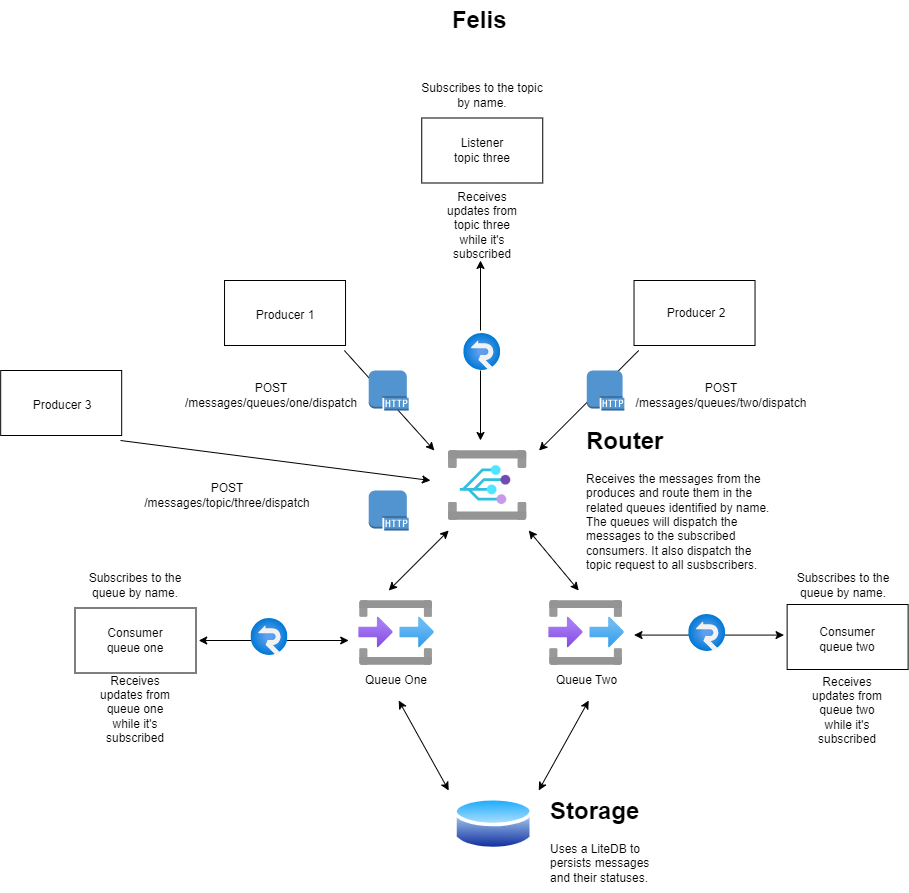

The diagram above was exported from draw.io. Its source (the exported page's mxGraphModel, read from the mxfile embedded in the PNG):
<mxGraphModel dx="1235" dy="2268" grid="1" gridSize="10" guides="1" tooltips="1" connect="1" arrows="1" fold="1" page="1" pageScale="1" pageWidth="1169" pageHeight="827" background="#ffffff" math="0" shadow="0">
  <root>
    <mxCell id="0" />
    <mxCell id="1" parent="0" />
    <mxCell id="87TQgImOmd9mAPaDWuf3-4" value="" style="rounded=0;whiteSpace=wrap;html=1;" parent="1" vertex="1">
      <mxGeometry x="174.5" y="-352.5" width="121" height="65" as="geometry" />
    </mxCell>
    <mxCell id="87TQgImOmd9mAPaDWuf3-1" value="" style="rounded=0;whiteSpace=wrap;html=1;" parent="1" vertex="1">
      <mxGeometry x="324.03" y="-680" width="121" height="65" as="geometry" />
    </mxCell>
    <mxCell id="EvFzL9hhMBAFhy1qA0QG-1" value="" style="image;aspect=fixed;html=1;points=[];align=center;fontSize=12;image=img/lib/azure2/integration/Event_Grid_Subscriptions.svg;" parent="1" vertex="1">
      <mxGeometry x="548.0400000000001" y="-510" width="78.17" height="70" as="geometry" />
    </mxCell>
    <mxCell id="EvFzL9hhMBAFhy1qA0QG-2" value="" style="image;aspect=fixed;html=1;points=[];align=center;fontSize=12;image=img/lib/azure2/general/Input_Output.svg;" parent="1" vertex="1">
      <mxGeometry x="458.21" y="-360" width="75.64" height="65" as="geometry" />
    </mxCell>
    <mxCell id="EvFzL9hhMBAFhy1qA0QG-3" value="" style="image;aspect=fixed;html=1;points=[];align=center;fontSize=12;image=img/lib/azure2/general/Input_Output.svg;" parent="1" vertex="1">
      <mxGeometry x="648.21" y="-360" width="75.64" height="65" as="geometry" />
    </mxCell>
    <mxCell id="EvFzL9hhMBAFhy1qA0QG-4" value="" style="endArrow=classic;startArrow=classic;html=1;rounded=0;" parent="1" edge="1">
      <mxGeometry width="50" height="50" relative="1" as="geometry">
        <mxPoint x="488.21" y="-370" as="sourcePoint" />
        <mxPoint x="548.21" y="-430" as="targetPoint" />
      </mxGeometry>
    </mxCell>
    <mxCell id="EvFzL9hhMBAFhy1qA0QG-5" value="" style="endArrow=classic;startArrow=classic;html=1;rounded=0;" parent="1" edge="1">
      <mxGeometry width="50" height="50" relative="1" as="geometry">
        <mxPoint x="678.21" y="-370" as="sourcePoint" />
        <mxPoint x="628.21" y="-430" as="targetPoint" />
      </mxGeometry>
    </mxCell>
    <mxCell id="EvFzL9hhMBAFhy1qA0QG-12" value="Queue One" style="text;html=1;strokeColor=none;fillColor=none;align=center;verticalAlign=middle;whiteSpace=wrap;rounded=0;" parent="1" vertex="1">
      <mxGeometry x="445.03" y="-295" width="102" height="30" as="geometry" />
    </mxCell>
    <mxCell id="EvFzL9hhMBAFhy1qA0QG-13" value="Queue Two" style="text;html=1;strokeColor=none;fillColor=none;align=center;verticalAlign=middle;whiteSpace=wrap;rounded=0;" parent="1" vertex="1">
      <mxGeometry x="638.5300000000001" y="-295" width="95" height="30" as="geometry" />
    </mxCell>
    <mxCell id="EvFzL9hhMBAFhy1qA0QG-18" value="Consumer queue one" style="text;html=1;strokeColor=none;fillColor=none;align=center;verticalAlign=middle;whiteSpace=wrap;rounded=0;" parent="1" vertex="1">
      <mxGeometry x="200.00000000000006" y="-335" width="70" height="30" as="geometry" />
    </mxCell>
    <mxCell id="EvFzL9hhMBAFhy1qA0QG-27" value="Receives updates from queue one while it's subscribed" style="text;html=1;strokeColor=none;fillColor=none;align=center;verticalAlign=middle;whiteSpace=wrap;rounded=0;" parent="1" vertex="1">
      <mxGeometry x="193" y="-306.5" width="84" height="110" as="geometry" />
    </mxCell>
    <mxCell id="EvFzL9hhMBAFhy1qA0QG-35" value="Receives updates from queue two while it's subscribed" style="text;html=1;strokeColor=none;fillColor=none;align=center;verticalAlign=middle;whiteSpace=wrap;rounded=0;" parent="1" vertex="1">
      <mxGeometry x="905.1300000000001" y="-305" width="84" height="110" as="geometry" />
    </mxCell>
    <mxCell id="EvFzL9hhMBAFhy1qA0QG-39" value="Producer 1" style="text;html=1;strokeColor=none;fillColor=none;align=center;verticalAlign=middle;whiteSpace=wrap;rounded=0;" parent="1" vertex="1">
      <mxGeometry x="350.49" y="-660" width="70" height="30" as="geometry" />
    </mxCell>
    <mxCell id="EvFzL9hhMBAFhy1qA0QG-46" value="" style="endArrow=classic;html=1;rounded=0;" parent="1" edge="1">
      <mxGeometry width="50" height="50" relative="1" as="geometry">
        <mxPoint x="443.84999999999997" y="-610" as="sourcePoint" />
        <mxPoint x="533.85" y="-510" as="targetPoint" />
      </mxGeometry>
    </mxCell>
    <mxCell id="EvFzL9hhMBAFhy1qA0QG-49" value="POST /messages/queues/two/dispatch" style="text;html=1;strokeColor=none;fillColor=none;align=center;verticalAlign=middle;whiteSpace=wrap;rounded=0;" parent="1" vertex="1">
      <mxGeometry x="723.85" y="-580" width="194.36" height="30" as="geometry" />
    </mxCell>
    <mxCell id="EvFzL9hhMBAFhy1qA0QG-51" value="" style="endArrow=classic;html=1;rounded=0;" parent="1" edge="1">
      <mxGeometry width="50" height="50" relative="1" as="geometry">
        <mxPoint x="738.21" y="-610" as="sourcePoint" />
        <mxPoint x="638.5282348595503" y="-509.99562665465254" as="targetPoint" />
      </mxGeometry>
    </mxCell>
    <mxCell id="Y_HulIMwRs4hoKj2LsJ0-3" value="Subscribes to the queue by name." style="text;html=1;strokeColor=none;fillColor=none;align=center;verticalAlign=middle;whiteSpace=wrap;rounded=0;" parent="1" vertex="1">
      <mxGeometry x="170" y="-390" width="130" height="30" as="geometry" />
    </mxCell>
    <mxCell id="Y_HulIMwRs4hoKj2LsJ0-5" value="" style="outlineConnect=0;dashed=0;verticalLabelPosition=bottom;verticalAlign=top;align=center;html=1;shape=mxgraph.aws3.http_protocol;fillColor=#5294CF;gradientColor=none;" parent="1" vertex="1">
      <mxGeometry x="468.21" y="-590" width="40" height="40" as="geometry" />
    </mxCell>
    <mxCell id="Y_HulIMwRs4hoKj2LsJ0-6" value="" style="outlineConnect=0;dashed=0;verticalLabelPosition=bottom;verticalAlign=top;align=center;html=1;shape=mxgraph.aws3.http_protocol;fillColor=#5294CF;gradientColor=none;" parent="1" vertex="1">
      <mxGeometry x="686.27" y="-590" width="37.58" height="40" as="geometry" />
    </mxCell>
    <mxCell id="Y_HulIMwRs4hoKj2LsJ0-7" value="" style="endArrow=classic;startArrow=classic;html=1;rounded=0;" parent="1" edge="1">
      <mxGeometry width="50" height="50" relative="1" as="geometry">
        <mxPoint x="298.21" y="-320" as="sourcePoint" />
        <mxPoint x="448.21" y="-320" as="targetPoint" />
      </mxGeometry>
    </mxCell>
    <mxCell id="Y_HulIMwRs4hoKj2LsJ0-9" value="" style="endArrow=classic;startArrow=classic;html=1;rounded=0;" parent="1" edge="1">
      <mxGeometry width="50" height="50" relative="1" as="geometry">
        <mxPoint x="733.53" y="-325.41999999999996" as="sourcePoint" />
        <mxPoint x="883.53" y="-325.41999999999996" as="targetPoint" />
      </mxGeometry>
    </mxCell>
    <mxCell id="Y_HulIMwRs4hoKj2LsJ0-11" value="" style="image;aspect=fixed;perimeter=ellipsePerimeter;html=1;align=center;shadow=0;dashed=0;spacingTop=3;image=img/lib/active_directory/database.svg;" parent="1" vertex="1">
      <mxGeometry x="553.21" y="-166" width="80" height="59.2" as="geometry" />
    </mxCell>
    <mxCell id="Y_HulIMwRs4hoKj2LsJ0-12" value="" style="endArrow=classic;startArrow=classic;html=1;rounded=0;" parent="1" edge="1">
      <mxGeometry width="50" height="50" relative="1" as="geometry">
        <mxPoint x="548.21" y="-170" as="sourcePoint" />
        <mxPoint x="498.21" y="-260" as="targetPoint" />
      </mxGeometry>
    </mxCell>
    <mxCell id="Y_HulIMwRs4hoKj2LsJ0-13" value="" style="endArrow=classic;startArrow=classic;html=1;rounded=0;" parent="1" edge="1">
      <mxGeometry width="50" height="50" relative="1" as="geometry">
        <mxPoint x="638.21" y="-170" as="sourcePoint" />
        <mxPoint x="688.21" y="-260" as="targetPoint" />
      </mxGeometry>
    </mxCell>
    <mxCell id="Y_HulIMwRs4hoKj2LsJ0-15" value="&lt;h1 style=&quot;margin-top: 0px;&quot;&gt;Storage&lt;/h1&gt;&lt;p&gt;Uses a LiteDB to persists messages and their statuses.&lt;/p&gt;" style="text;html=1;whiteSpace=wrap;overflow=hidden;rounded=0;" parent="1" vertex="1">
      <mxGeometry x="648.21" y="-170" width="110" height="100" as="geometry" />
    </mxCell>
    <mxCell id="Y_HulIMwRs4hoKj2LsJ0-17" value="&lt;h1 style=&quot;margin-top: 0px;&quot;&gt;Router&lt;/h1&gt;&lt;p&gt;Receives the messages from the produces and route them in the related queues identified by name. The queues will dispatch the messages to the subscribed consumers. It also dispatch the topic request to all susbscribers.&lt;/p&gt;" style="text;html=1;whiteSpace=wrap;overflow=hidden;rounded=0;" parent="1" vertex="1">
      <mxGeometry x="683.63" y="-540" width="186.37" height="160" as="geometry" />
    </mxCell>
    <mxCell id="Y_HulIMwRs4hoKj2LsJ0-18" value="POST /messages/queues/one/dispatch" style="text;html=1;strokeColor=none;fillColor=none;align=center;verticalAlign=middle;whiteSpace=wrap;rounded=0;" parent="1" vertex="1">
      <mxGeometry x="278.21" y="-580" width="186.46" height="30" as="geometry" />
    </mxCell>
    <mxCell id="Y_HulIMwRs4hoKj2LsJ0-19" value="Felis&amp;nbsp;" style="text;strokeColor=none;fillColor=none;html=1;fontSize=24;fontStyle=1;verticalAlign=middle;align=center;" parent="1" vertex="1">
      <mxGeometry x="479.84000000000003" y="-960" width="203.79" height="40" as="geometry" />
    </mxCell>
    <mxCell id="v_jhZpMOKBqzrMzJc6nK-2" value="Subscribes to the queue by name." style="text;html=1;strokeColor=none;fillColor=none;align=center;verticalAlign=middle;whiteSpace=wrap;rounded=0;" parent="1" vertex="1">
      <mxGeometry x="877.63" y="-390" width="130" height="30" as="geometry" />
    </mxCell>
    <mxCell id="87TQgImOmd9mAPaDWuf3-3" value="" style="rounded=0;whiteSpace=wrap;html=1;" parent="1" vertex="1">
      <mxGeometry x="733.53" y="-680" width="121" height="65" as="geometry" />
    </mxCell>
    <mxCell id="EvFzL9hhMBAFhy1qA0QG-48" value="Producer 2" style="text;html=1;strokeColor=none;fillColor=none;align=center;verticalAlign=middle;whiteSpace=wrap;rounded=0;" parent="1" vertex="1">
      <mxGeometry x="761.21" y="-662.5" width="70" height="30" as="geometry" />
    </mxCell>
    <mxCell id="Y_HulIMwRs4hoKj2LsJ0-8" value="" style="image;aspect=fixed;html=1;points=[];align=center;fontSize=12;image=img/lib/azure2/web/SignalR.svg;" parent="1" vertex="1">
      <mxGeometry x="788.21" y="-346" width="37" height="37" as="geometry" />
    </mxCell>
    <mxCell id="Y_HulIMwRs4hoKj2LsJ0-4" value="" style="image;aspect=fixed;html=1;points=[];align=center;fontSize=12;image=img/lib/azure2/web/SignalR.svg;" parent="1" vertex="1">
      <mxGeometry x="350.49" y="-342" width="37" height="37" as="geometry" />
    </mxCell>
    <mxCell id="87TQgImOmd9mAPaDWuf3-9" value="" style="rounded=0;whiteSpace=wrap;html=1;" parent="1" vertex="1">
      <mxGeometry x="886.63" y="-356" width="121" height="65" as="geometry" />
    </mxCell>
    <mxCell id="EvFzL9hhMBAFhy1qA0QG-29" value="Consumer queue two" style="text;html=1;strokeColor=none;fillColor=none;align=center;verticalAlign=middle;whiteSpace=wrap;rounded=0;" parent="1" vertex="1">
      <mxGeometry x="912.1300000000001" y="-336.5" width="70" height="30" as="geometry" />
    </mxCell>
    <mxCell id="6oYH5hbW5gp_ZFNluJdy-36" value="" style="rounded=0;whiteSpace=wrap;html=1;" vertex="1" parent="1">
      <mxGeometry x="100.17999999999998" y="-590" width="121" height="65" as="geometry" />
    </mxCell>
    <mxCell id="6oYH5hbW5gp_ZFNluJdy-37" value="Producer 3" style="text;html=1;strokeColor=none;fillColor=none;align=center;verticalAlign=middle;whiteSpace=wrap;rounded=0;" vertex="1" parent="1">
      <mxGeometry x="126.64000000000001" y="-570" width="70" height="30" as="geometry" />
    </mxCell>
    <mxCell id="6oYH5hbW5gp_ZFNluJdy-38" value="" style="endArrow=classic;html=1;rounded=0;" edge="1" parent="1">
      <mxGeometry width="50" height="50" relative="1" as="geometry">
        <mxPoint x="219.99999999999997" y="-520" as="sourcePoint" />
        <mxPoint x="530" y="-480" as="targetPoint" />
      </mxGeometry>
    </mxCell>
    <mxCell id="6oYH5hbW5gp_ZFNluJdy-39" value="" style="outlineConnect=0;dashed=0;verticalLabelPosition=bottom;verticalAlign=top;align=center;html=1;shape=mxgraph.aws3.http_protocol;fillColor=#5294CF;gradientColor=none;" vertex="1" parent="1">
      <mxGeometry x="468.21" y="-470" width="40" height="40" as="geometry" />
    </mxCell>
    <mxCell id="6oYH5hbW5gp_ZFNluJdy-40" value="POST /messages/topic/three/dispatch" style="text;html=1;strokeColor=none;fillColor=none;align=center;verticalAlign=middle;whiteSpace=wrap;rounded=0;" vertex="1" parent="1">
      <mxGeometry x="234.02999999999997" y="-480" width="186.46" height="30" as="geometry" />
    </mxCell>
    <mxCell id="6oYH5hbW5gp_ZFNluJdy-43" value="" style="image;aspect=fixed;html=1;points=[];align=center;fontSize=12;image=img/lib/azure2/web/SignalR.svg;" vertex="1" parent="1">
      <mxGeometry x="563.24" y="-627" width="37" height="37" as="geometry" />
    </mxCell>
    <mxCell id="6oYH5hbW5gp_ZFNluJdy-44" value="" style="endArrow=classic;html=1;rounded=0;" edge="1" parent="1">
      <mxGeometry width="50" height="50" relative="1" as="geometry">
        <mxPoint x="580" y="-630" as="sourcePoint" />
        <mxPoint x="580" y="-700" as="targetPoint" />
      </mxGeometry>
    </mxCell>
    <mxCell id="6oYH5hbW5gp_ZFNluJdy-45" value="" style="endArrow=classic;html=1;rounded=0;" edge="1" parent="1">
      <mxGeometry width="50" height="50" relative="1" as="geometry">
        <mxPoint x="580" y="-590" as="sourcePoint" />
        <mxPoint x="580" y="-520" as="targetPoint" />
      </mxGeometry>
    </mxCell>
    <mxCell id="6oYH5hbW5gp_ZFNluJdy-46" value="" style="rounded=0;whiteSpace=wrap;html=1;" vertex="1" parent="1">
      <mxGeometry x="521.24" y="-842.5" width="121" height="65" as="geometry" />
    </mxCell>
    <mxCell id="6oYH5hbW5gp_ZFNluJdy-47" value="Listener topic three" style="text;html=1;strokeColor=none;fillColor=none;align=center;verticalAlign=middle;whiteSpace=wrap;rounded=0;" vertex="1" parent="1">
      <mxGeometry x="546.74" y="-825" width="70" height="30" as="geometry" />
    </mxCell>
    <mxCell id="6oYH5hbW5gp_ZFNluJdy-48" value="Receives updates from topic three while it's subscribed" style="text;html=1;strokeColor=none;fillColor=none;align=center;verticalAlign=middle;whiteSpace=wrap;rounded=0;" vertex="1" parent="1">
      <mxGeometry x="539.74" y="-790" width="84" height="110" as="geometry" />
    </mxCell>
    <mxCell id="6oYH5hbW5gp_ZFNluJdy-49" value="Subscribes to the topic by name." style="text;html=1;strokeColor=none;fillColor=none;align=center;verticalAlign=middle;whiteSpace=wrap;rounded=0;" vertex="1" parent="1">
      <mxGeometry x="516.74" y="-880" width="130" height="30" as="geometry" />
    </mxCell>
  </root>
</mxGraphModel>